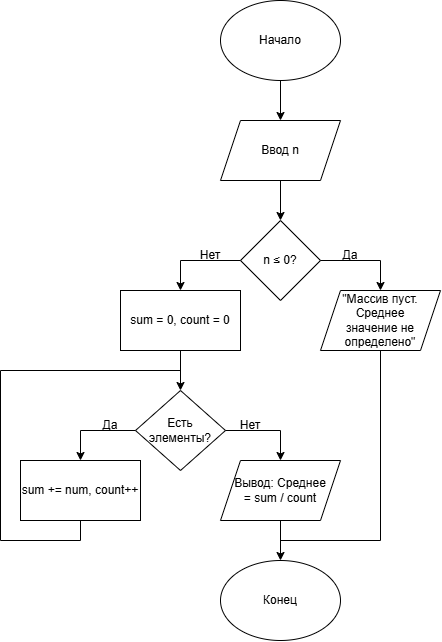

The diagram above was exported from draw.io. Its source (the exported page's mxGraphModel, read from the mxfile embedded in the PNG):
<mxGraphModel dx="1172" dy="650" grid="1" gridSize="10" guides="1" tooltips="1" connect="1" arrows="1" fold="1" page="1" pageScale="1" pageWidth="827" pageHeight="1169" math="0" shadow="0">
  <root>
    <mxCell id="0" />
    <mxCell id="1" parent="0" />
    <mxCell id="Lh7PvXmXCI5c2mcX9c6p-4" connectable="0" parent="1" style="group" value="" vertex="1">
      <mxGeometry height="80" width="120" x="280" y="40" as="geometry" />
    </mxCell>
    <mxCell id="Lh7PvXmXCI5c2mcX9c6p-1" parent="Lh7PvXmXCI5c2mcX9c6p-4" style="ellipse;whiteSpace=wrap;html=1;shapeInside=1;" value="" vertex="1">
      <mxGeometry height="80" width="120" as="geometry" />
    </mxCell>
    <mxCell id="Lh7PvXmXCI5c2mcX9c6p-3" parent="Lh7PvXmXCI5c2mcX9c6p-4" style="text;html=1;whiteSpace=wrap;strokeColor=none;fillColor=none;align=center;verticalAlign=middle;rounded=0;" value="Начало" vertex="1">
      <mxGeometry height="30" width="120" y="25" as="geometry" />
    </mxCell>
    <mxCell id="Lh7PvXmXCI5c2mcX9c6p-6" connectable="0" parent="1" style="group" value="" vertex="1">
      <mxGeometry height="60" width="120" x="280" y="160" as="geometry" />
    </mxCell>
    <mxCell id="Lh7PvXmXCI5c2mcX9c6p-2" parent="Lh7PvXmXCI5c2mcX9c6p-6" style="shape=parallelogram;perimeter=parallelogramPerimeter;whiteSpace=wrap;html=1;shapeInside=1;fixedSize=1;" value="" vertex="1">
      <mxGeometry height="60" width="120" as="geometry" />
    </mxCell>
    <mxCell id="Lh7PvXmXCI5c2mcX9c6p-5" parent="Lh7PvXmXCI5c2mcX9c6p-6" style="text;html=1;whiteSpace=wrap;strokeColor=none;fillColor=none;align=center;verticalAlign=middle;rounded=0;" value="Ввод n" vertex="1">
      <mxGeometry height="30" width="100" x="10" y="15" as="geometry" />
    </mxCell>
    <mxCell id="Lh7PvXmXCI5c2mcX9c6p-9" connectable="0" parent="1" style="group" value="" vertex="1">
      <mxGeometry height="80" width="80" x="300" y="260" as="geometry" />
    </mxCell>
    <mxCell id="Lh7PvXmXCI5c2mcX9c6p-7" parent="Lh7PvXmXCI5c2mcX9c6p-9" style="rhombus;whiteSpace=wrap;html=1;shapeInside=1;" value="" vertex="1">
      <mxGeometry height="80" width="80" as="geometry" />
    </mxCell>
    <mxCell id="Lh7PvXmXCI5c2mcX9c6p-8" parent="Lh7PvXmXCI5c2mcX9c6p-9" style="text;html=1;whiteSpace=wrap;strokeColor=none;fillColor=none;align=center;verticalAlign=middle;rounded=0;" value="n ≤ 0?" vertex="1">
      <mxGeometry height="30" width="60" x="10" y="25" as="geometry" />
    </mxCell>
    <mxCell id="Lh7PvXmXCI5c2mcX9c6p-12" connectable="0" parent="1" style="group" value="" vertex="1">
      <mxGeometry height="60" width="120" x="180" y="330" as="geometry" />
    </mxCell>
    <mxCell id="Lh7PvXmXCI5c2mcX9c6p-10" parent="Lh7PvXmXCI5c2mcX9c6p-12" style="rounded=0;whiteSpace=wrap;html=1;" value="" vertex="1">
      <mxGeometry height="60" width="120" as="geometry" />
    </mxCell>
    <mxCell id="Lh7PvXmXCI5c2mcX9c6p-11" parent="Lh7PvXmXCI5c2mcX9c6p-12" style="text;html=1;whiteSpace=wrap;strokeColor=none;fillColor=none;align=center;verticalAlign=middle;rounded=0;" value="sum = 0, count = 0" vertex="1">
      <mxGeometry height="60" width="120" as="geometry" />
    </mxCell>
    <mxCell id="Lh7PvXmXCI5c2mcX9c6p-13" connectable="0" parent="1" style="group" value="" vertex="1">
      <mxGeometry height="60" width="120" x="380" y="330" as="geometry" />
    </mxCell>
    <mxCell id="Lh7PvXmXCI5c2mcX9c6p-14" parent="Lh7PvXmXCI5c2mcX9c6p-13" style="shape=parallelogram;perimeter=parallelogramPerimeter;whiteSpace=wrap;html=1;shapeInside=1;fixedSize=1;" value="" vertex="1">
      <mxGeometry height="60" width="120" as="geometry" />
    </mxCell>
    <mxCell id="Lh7PvXmXCI5c2mcX9c6p-15" parent="Lh7PvXmXCI5c2mcX9c6p-13" style="text;html=1;whiteSpace=wrap;strokeColor=none;fillColor=none;align=center;verticalAlign=middle;rounded=0;" value="&quot;Массив пуст. Среднее значение не определено&quot;" vertex="1">
      <mxGeometry height="30" width="100" x="10" y="15" as="geometry" />
    </mxCell>
    <mxCell id="Lh7PvXmXCI5c2mcX9c6p-17" connectable="0" parent="1" style="group" value="" vertex="1">
      <mxGeometry height="80" width="90" x="195" y="430" as="geometry" />
    </mxCell>
    <mxCell id="Lh7PvXmXCI5c2mcX9c6p-18" parent="Lh7PvXmXCI5c2mcX9c6p-17" style="rhombus;whiteSpace=wrap;html=1;shapeInside=1;" value="" vertex="1">
      <mxGeometry height="80" width="90" as="geometry" />
    </mxCell>
    <mxCell id="Lh7PvXmXCI5c2mcX9c6p-19" parent="Lh7PvXmXCI5c2mcX9c6p-17" style="text;html=1;whiteSpace=wrap;strokeColor=none;fillColor=none;align=center;verticalAlign=middle;rounded=0;" value="Есть элементы?" vertex="1">
      <mxGeometry height="30" width="67.5" x="11.25" y="25" as="geometry" />
    </mxCell>
    <mxCell id="Lh7PvXmXCI5c2mcX9c6p-20" connectable="0" parent="1" style="group" value="" vertex="1">
      <mxGeometry height="60" width="120" x="80" y="500" as="geometry" />
    </mxCell>
    <mxCell id="Lh7PvXmXCI5c2mcX9c6p-21" parent="Lh7PvXmXCI5c2mcX9c6p-20" style="rounded=0;whiteSpace=wrap;html=1;" value="" vertex="1">
      <mxGeometry height="60" width="120" as="geometry" />
    </mxCell>
    <mxCell id="Lh7PvXmXCI5c2mcX9c6p-22" parent="Lh7PvXmXCI5c2mcX9c6p-20" style="text;html=1;whiteSpace=wrap;strokeColor=none;fillColor=none;align=center;verticalAlign=middle;rounded=0;" value="sum += num, count++" vertex="1">
      <mxGeometry height="60" width="120" as="geometry" />
    </mxCell>
    <mxCell id="Lh7PvXmXCI5c2mcX9c6p-42" edge="1" parent="Lh7PvXmXCI5c2mcX9c6p-20" style="endArrow=none;html=1;rounded=0;defaultLabelBackgroundColor=page;labelPadding=0 4;" value="">
      <mxGeometry height="50" relative="1" width="50" as="geometry">
        <mxPoint x="-20" y="80" as="sourcePoint" />
        <mxPoint x="-20" y="-90" as="targetPoint" />
      </mxGeometry>
    </mxCell>
    <mxCell id="Lh7PvXmXCI5c2mcX9c6p-23" connectable="0" parent="1" style="group" value="" vertex="1">
      <mxGeometry height="60" width="120" x="280" y="500" as="geometry" />
    </mxCell>
    <mxCell id="Lh7PvXmXCI5c2mcX9c6p-24" parent="Lh7PvXmXCI5c2mcX9c6p-23" style="shape=parallelogram;perimeter=parallelogramPerimeter;whiteSpace=wrap;html=1;shapeInside=1;fixedSize=1;" value="" vertex="1">
      <mxGeometry height="60" width="120" as="geometry" />
    </mxCell>
    <mxCell id="Lh7PvXmXCI5c2mcX9c6p-25" parent="Lh7PvXmXCI5c2mcX9c6p-23" style="text;html=1;whiteSpace=wrap;strokeColor=none;fillColor=none;align=center;verticalAlign=middle;rounded=0;" value="Вывод: Среднее = sum / count" vertex="1">
      <mxGeometry height="30" width="100" x="10" y="15" as="geometry" />
    </mxCell>
    <mxCell id="Lh7PvXmXCI5c2mcX9c6p-26" connectable="0" parent="1" style="group" value="" vertex="1">
      <mxGeometry height="80" width="120" x="280" y="600" as="geometry" />
    </mxCell>
    <mxCell id="Lh7PvXmXCI5c2mcX9c6p-27" parent="Lh7PvXmXCI5c2mcX9c6p-26" style="ellipse;whiteSpace=wrap;html=1;shapeInside=1;" value="" vertex="1">
      <mxGeometry height="80" width="120" as="geometry" />
    </mxCell>
    <mxCell id="Lh7PvXmXCI5c2mcX9c6p-28" parent="Lh7PvXmXCI5c2mcX9c6p-26" style="text;html=1;whiteSpace=wrap;strokeColor=none;fillColor=none;align=center;verticalAlign=middle;rounded=0;" value="Конец" vertex="1">
      <mxGeometry height="30" width="120" y="25" as="geometry" />
    </mxCell>
    <mxCell id="Lh7PvXmXCI5c2mcX9c6p-29" edge="1" parent="1" source="Lh7PvXmXCI5c2mcX9c6p-1" style="edgeStyle=orthogonalEdgeStyle;rounded=0;orthogonalLoop=1;jettySize=auto;html=1;exitX=0.5;exitY=1;exitDx=0;exitDy=0;entryX=0.5;entryY=0;entryDx=0;entryDy=0;defaultLabelBackgroundColor=page;labelPadding=0 4;" target="Lh7PvXmXCI5c2mcX9c6p-2">
      <mxGeometry relative="1" as="geometry" />
    </mxCell>
    <mxCell id="Lh7PvXmXCI5c2mcX9c6p-30" edge="1" parent="1" source="Lh7PvXmXCI5c2mcX9c6p-2" style="edgeStyle=orthogonalEdgeStyle;rounded=0;orthogonalLoop=1;jettySize=auto;html=1;exitX=0.5;exitY=1;exitDx=0;exitDy=0;entryX=0.5;entryY=0;entryDx=0;entryDy=0;defaultLabelBackgroundColor=page;labelPadding=0 4;" target="Lh7PvXmXCI5c2mcX9c6p-7">
      <mxGeometry relative="1" as="geometry" />
    </mxCell>
    <mxCell id="Lh7PvXmXCI5c2mcX9c6p-31" edge="1" parent="1" source="Lh7PvXmXCI5c2mcX9c6p-7" style="edgeStyle=orthogonalEdgeStyle;rounded=0;orthogonalLoop=1;jettySize=auto;html=1;exitX=0;exitY=0.5;exitDx=0;exitDy=0;entryX=0.5;entryY=0;entryDx=0;entryDy=0;defaultLabelBackgroundColor=page;labelPadding=0 4;" target="Lh7PvXmXCI5c2mcX9c6p-11">
      <mxGeometry relative="1" as="geometry" />
    </mxCell>
    <mxCell id="Lh7PvXmXCI5c2mcX9c6p-32" edge="1" parent="1" source="Lh7PvXmXCI5c2mcX9c6p-7" style="edgeStyle=orthogonalEdgeStyle;rounded=0;orthogonalLoop=1;jettySize=auto;html=1;exitX=1;exitY=0.5;exitDx=0;exitDy=0;entryX=0.5;entryY=0;entryDx=0;entryDy=0;defaultLabelBackgroundColor=page;labelPadding=0 4;" target="Lh7PvXmXCI5c2mcX9c6p-14">
      <mxGeometry relative="1" as="geometry" />
    </mxCell>
    <mxCell id="Lh7PvXmXCI5c2mcX9c6p-33" edge="1" parent="1" source="Lh7PvXmXCI5c2mcX9c6p-11" style="edgeStyle=orthogonalEdgeStyle;rounded=0;orthogonalLoop=1;jettySize=auto;html=1;exitX=0.5;exitY=1;exitDx=0;exitDy=0;entryX=0.5;entryY=0;entryDx=0;entryDy=0;defaultLabelBackgroundColor=page;labelPadding=0 4;" target="Lh7PvXmXCI5c2mcX9c6p-18">
      <mxGeometry relative="1" as="geometry" />
    </mxCell>
    <mxCell id="Lh7PvXmXCI5c2mcX9c6p-34" edge="1" parent="1" source="Lh7PvXmXCI5c2mcX9c6p-18" style="edgeStyle=orthogonalEdgeStyle;rounded=0;orthogonalLoop=1;jettySize=auto;html=1;exitX=1;exitY=0.5;exitDx=0;exitDy=0;entryX=0.5;entryY=0;entryDx=0;entryDy=0;defaultLabelBackgroundColor=page;labelPadding=0 4;" target="Lh7PvXmXCI5c2mcX9c6p-24">
      <mxGeometry relative="1" as="geometry" />
    </mxCell>
    <mxCell id="Lh7PvXmXCI5c2mcX9c6p-35" edge="1" parent="1" source="Lh7PvXmXCI5c2mcX9c6p-18" style="edgeStyle=orthogonalEdgeStyle;rounded=0;orthogonalLoop=1;jettySize=auto;html=1;exitX=0;exitY=0.5;exitDx=0;exitDy=0;entryX=0.5;entryY=0;entryDx=0;entryDy=0;defaultLabelBackgroundColor=page;labelPadding=0 4;" target="Lh7PvXmXCI5c2mcX9c6p-22">
      <mxGeometry relative="1" as="geometry" />
    </mxCell>
    <mxCell id="Lh7PvXmXCI5c2mcX9c6p-36" edge="1" parent="1" source="Lh7PvXmXCI5c2mcX9c6p-24" style="edgeStyle=orthogonalEdgeStyle;rounded=0;orthogonalLoop=1;jettySize=auto;html=1;exitX=0.5;exitY=1;exitDx=0;exitDy=0;entryX=0.5;entryY=0;entryDx=0;entryDy=0;defaultLabelBackgroundColor=page;labelPadding=0 4;" target="Lh7PvXmXCI5c2mcX9c6p-27">
      <mxGeometry relative="1" as="geometry" />
    </mxCell>
    <mxCell id="Lh7PvXmXCI5c2mcX9c6p-38" edge="1" parent="1" style="endArrow=none;html=1;rounded=0;defaultLabelBackgroundColor=page;labelPadding=0 4;" value="">
      <mxGeometry height="50" relative="1" width="50" as="geometry">
        <mxPoint x="440" y="580" as="sourcePoint" />
        <mxPoint x="440" y="390" as="targetPoint" />
      </mxGeometry>
    </mxCell>
    <mxCell id="Lh7PvXmXCI5c2mcX9c6p-39" edge="1" parent="1" style="endArrow=none;html=1;rounded=0;defaultLabelBackgroundColor=page;labelPadding=0 4;" value="">
      <mxGeometry height="50" relative="1" width="50" as="geometry">
        <mxPoint x="340" y="580" as="sourcePoint" />
        <mxPoint x="440" y="580" as="targetPoint" />
      </mxGeometry>
    </mxCell>
    <mxCell id="Lh7PvXmXCI5c2mcX9c6p-40" edge="1" parent="1" style="endArrow=none;html=1;rounded=0;defaultLabelBackgroundColor=page;labelPadding=0 4;" value="">
      <mxGeometry height="50" relative="1" width="50" as="geometry">
        <mxPoint x="140" y="580" as="sourcePoint" />
        <mxPoint x="140" y="560" as="targetPoint" />
      </mxGeometry>
    </mxCell>
    <mxCell id="Lh7PvXmXCI5c2mcX9c6p-41" edge="1" parent="1" style="endArrow=none;html=1;rounded=0;defaultLabelBackgroundColor=page;labelPadding=0 4;" value="">
      <mxGeometry height="50" relative="1" width="50" as="geometry">
        <mxPoint x="60" y="580" as="sourcePoint" />
        <mxPoint x="140" y="580" as="targetPoint" />
      </mxGeometry>
    </mxCell>
    <mxCell id="Lh7PvXmXCI5c2mcX9c6p-43" edge="1" parent="1" style="endArrow=none;html=1;rounded=0;defaultLabelBackgroundColor=page;labelPadding=0 4;" value="">
      <mxGeometry height="50" relative="1" width="50" as="geometry">
        <mxPoint x="60" y="410" as="sourcePoint" />
        <mxPoint x="240" y="410" as="targetPoint" />
      </mxGeometry>
    </mxCell>
    <mxCell id="Lh7PvXmXCI5c2mcX9c6p-44" parent="1" style="text;html=1;whiteSpace=wrap;strokeColor=none;fillColor=none;align=center;verticalAlign=middle;rounded=0;" value="Да" vertex="1">
      <mxGeometry height="30" width="60" x="380" y="280" as="geometry" />
    </mxCell>
    <mxCell id="Lh7PvXmXCI5c2mcX9c6p-45" parent="1" style="text;html=1;whiteSpace=wrap;strokeColor=none;fillColor=none;align=center;verticalAlign=middle;rounded=0;" value="Нет" vertex="1">
      <mxGeometry height="30" width="60" x="240" y="280" as="geometry" />
    </mxCell>
    <mxCell id="Lh7PvXmXCI5c2mcX9c6p-46" parent="1" style="text;html=1;whiteSpace=wrap;strokeColor=none;fillColor=none;align=center;verticalAlign=middle;rounded=0;" value="Да" vertex="1">
      <mxGeometry height="30" width="60" x="140" y="450" as="geometry" />
    </mxCell>
    <mxCell id="Lh7PvXmXCI5c2mcX9c6p-47" parent="1" style="text;html=1;whiteSpace=wrap;strokeColor=none;fillColor=none;align=center;verticalAlign=middle;rounded=0;" value="Нет" vertex="1">
      <mxGeometry height="30" width="60" x="280" y="450" as="geometry" />
    </mxCell>
  </root>
</mxGraphModel>